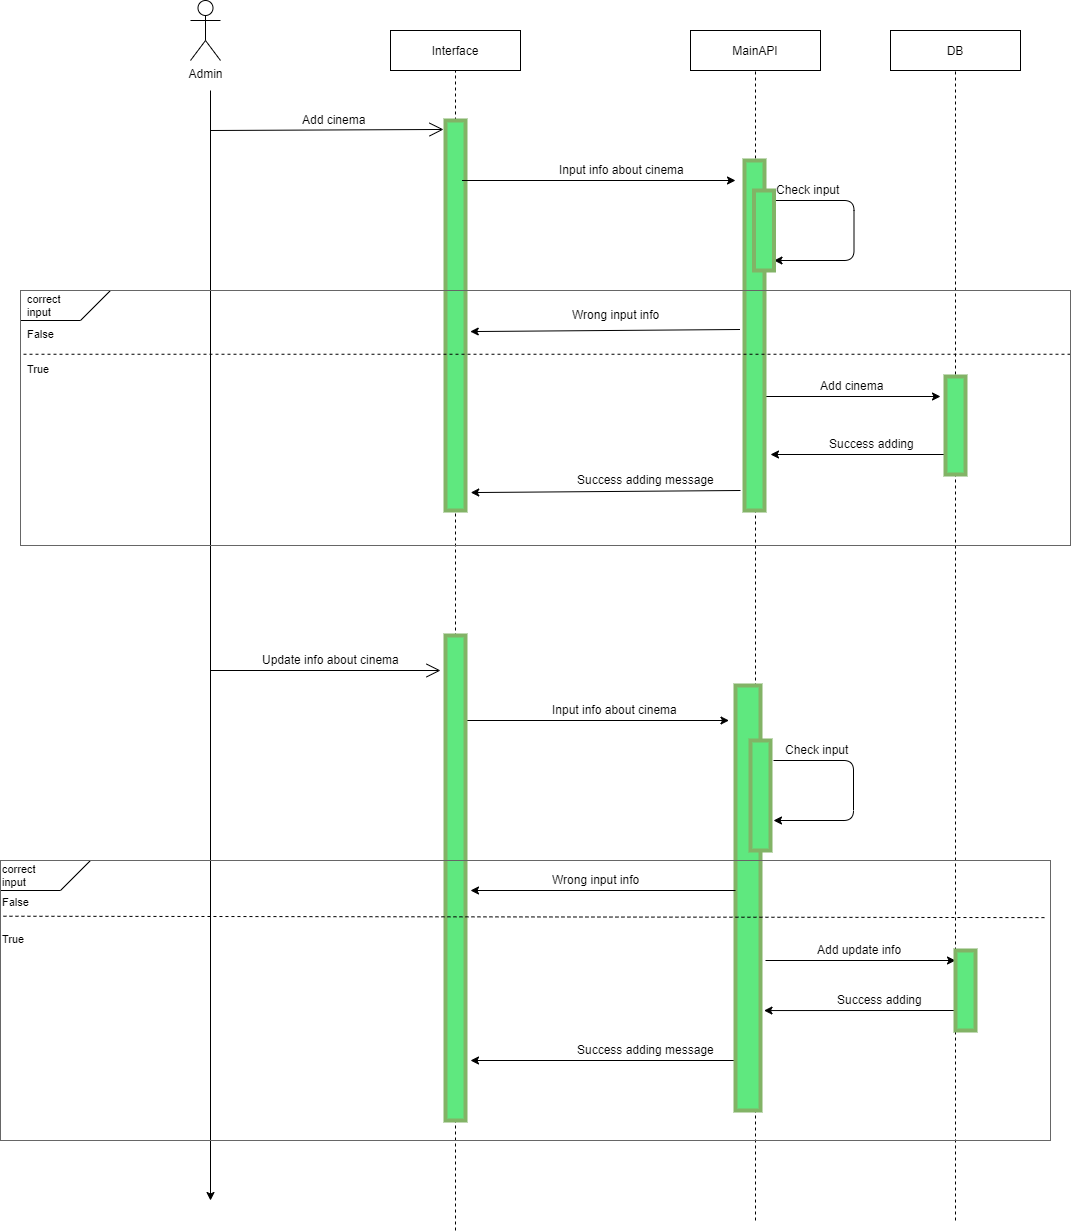

The diagram above was exported from draw.io. Its source (the exported page's mxGraphModel, read from the mxfile embedded in the PNG):
<mxGraphModel dx="2009" dy="732" grid="1" gridSize="10" guides="1" tooltips="1" connect="1" arrows="1" fold="1" page="1" pageScale="1" pageWidth="827" pageHeight="1169" math="0" shadow="0">
  <root>
    <mxCell id="0" />
    <mxCell id="1" parent="0" />
    <mxCell id="QCg70TFCsMnMBYWpCT9t-1" value="Admin" style="shape=umlActor;verticalLabelPosition=bottom;labelBackgroundColor=#ffffff;verticalAlign=top;html=1;outlineConnect=0;" parent="1" vertex="1">
      <mxGeometry x="-330" y="20" width="30" height="60" as="geometry" />
    </mxCell>
    <mxCell id="QCg70TFCsMnMBYWpCT9t-6" value="" style="endArrow=none;dashed=1;html=1;entryX=0.5;entryY=1;entryDx=0;entryDy=0;" parent="1" target="QCg70TFCsMnMBYWpCT9t-9" edge="1">
      <mxGeometry width="50" height="50" relative="1" as="geometry">
        <mxPoint x="235" y="1240" as="sourcePoint" />
        <mxPoint x="230" y="110" as="targetPoint" />
        <Array as="points">
          <mxPoint x="235" y="510" />
        </Array>
      </mxGeometry>
    </mxCell>
    <mxCell id="QCg70TFCsMnMBYWpCT9t-9" value="MainAPI" style="rounded=0;whiteSpace=wrap;html=1;" parent="1" vertex="1">
      <mxGeometry x="170" y="50" width="130" height="40" as="geometry" />
    </mxCell>
    <mxCell id="QCg70TFCsMnMBYWpCT9t-10" value="DB" style="rounded=0;whiteSpace=wrap;html=1;" parent="1" vertex="1">
      <mxGeometry x="370" y="50" width="130" height="40" as="geometry" />
    </mxCell>
    <mxCell id="mwfYRzs3W7SmMQELAvG2-2" value="Add cinema" style="text;html=1;resizable=0;points=[];autosize=1;align=left;verticalAlign=top;spacingTop=-4;" parent="1" vertex="1">
      <mxGeometry x="-220" y="130" width="80" height="20" as="geometry" />
    </mxCell>
    <mxCell id="mwfYRzs3W7SmMQELAvG2-5" value="" style="endArrow=classic;html=1;" parent="1" edge="1">
      <mxGeometry width="50" height="50" relative="1" as="geometry">
        <mxPoint x="-65" y="740" as="sourcePoint" />
        <mxPoint x="208.5" y="740" as="targetPoint" />
      </mxGeometry>
    </mxCell>
    <mxCell id="mwfYRzs3W7SmMQELAvG2-6" value="Input info about cinema" style="text;html=1;resizable=0;points=[];autosize=1;align=left;verticalAlign=top;spacingTop=-4;" parent="1" vertex="1">
      <mxGeometry x="30" y="720" width="140" height="20" as="geometry" />
    </mxCell>
    <mxCell id="mwfYRzs3W7SmMQELAvG2-7" value="" style="endArrow=classic;html=1;" parent="1" edge="1">
      <mxGeometry width="50" height="50" relative="1" as="geometry">
        <mxPoint x="253.5" y="220" as="sourcePoint" />
        <mxPoint x="253.5" y="280" as="targetPoint" />
        <Array as="points">
          <mxPoint x="333.5" y="220" />
          <mxPoint x="333.5" y="280" />
        </Array>
      </mxGeometry>
    </mxCell>
    <mxCell id="mwfYRzs3W7SmMQELAvG2-8" value="Check input" style="text;html=1;resizable=0;points=[];autosize=1;align=left;verticalAlign=top;spacingTop=-4;" parent="1" vertex="1">
      <mxGeometry x="253.5" y="200" width="80" height="20" as="geometry" />
    </mxCell>
    <mxCell id="mwfYRzs3W7SmMQELAvG2-10" value="Wrong input info" style="text;html=1;resizable=0;points=[];autosize=1;align=left;verticalAlign=top;spacingTop=-4;" parent="1" vertex="1">
      <mxGeometry x="50" y="325" width="100" height="20" as="geometry" />
    </mxCell>
    <mxCell id="mwfYRzs3W7SmMQELAvG2-11" value="" style="endArrow=classic;html=1;" parent="1" edge="1">
      <mxGeometry width="50" height="50" relative="1" as="geometry">
        <mxPoint x="238" y="416" as="sourcePoint" />
        <mxPoint x="420" y="416" as="targetPoint" />
      </mxGeometry>
    </mxCell>
    <mxCell id="mwfYRzs3W7SmMQELAvG2-12" value="Add cinema" style="text;html=1;resizable=0;points=[];autosize=1;align=left;verticalAlign=top;spacingTop=-4;" parent="1" vertex="1">
      <mxGeometry x="298" y="396" width="80" height="20" as="geometry" />
    </mxCell>
    <mxCell id="mwfYRzs3W7SmMQELAvG2-13" value="" style="endArrow=classic;html=1;" parent="1" edge="1">
      <mxGeometry width="50" height="50" relative="1" as="geometry">
        <mxPoint x="426.5" y="474" as="sourcePoint" />
        <mxPoint x="250" y="474" as="targetPoint" />
      </mxGeometry>
    </mxCell>
    <mxCell id="mwfYRzs3W7SmMQELAvG2-14" value="Success adding" style="text;html=1;resizable=0;points=[];autosize=1;align=left;verticalAlign=top;spacingTop=-4;" parent="1" vertex="1">
      <mxGeometry x="306.5" y="454" width="100" height="20" as="geometry" />
    </mxCell>
    <mxCell id="mwfYRzs3W7SmMQELAvG2-16" value="Success adding message" style="text;html=1;resizable=0;points=[];autosize=1;align=left;verticalAlign=top;spacingTop=-4;" parent="1" vertex="1">
      <mxGeometry x="54.5" y="490" width="150" height="20" as="geometry" />
    </mxCell>
    <mxCell id="4nXeFWivTxhUltjIjGSv-10" value="Update info about cinema" style="text;html=1;resizable=0;points=[];autosize=1;align=left;verticalAlign=top;spacingTop=-4;" parent="1" vertex="1">
      <mxGeometry x="-260" y="670" width="150" height="20" as="geometry" />
    </mxCell>
    <mxCell id="4nXeFWivTxhUltjIjGSv-13" value="" style="endArrow=classic;html=1;" parent="1" edge="1">
      <mxGeometry width="50" height="50" relative="1" as="geometry">
        <mxPoint x="253" y="779.9999999999999" as="sourcePoint" />
        <mxPoint x="253" y="839.9999999999999" as="targetPoint" />
        <Array as="points">
          <mxPoint x="333" y="780" />
          <mxPoint x="333" y="840" />
        </Array>
      </mxGeometry>
    </mxCell>
    <mxCell id="4nXeFWivTxhUltjIjGSv-14" value="Check input" style="text;html=1;resizable=0;points=[];autosize=1;align=left;verticalAlign=top;spacingTop=-4;" parent="1" vertex="1">
      <mxGeometry x="263" y="760" width="80" height="20" as="geometry" />
    </mxCell>
    <mxCell id="4nXeFWivTxhUltjIjGSv-17" value="Wrong input info" style="text;html=1;resizable=0;points=[];autosize=1;align=left;verticalAlign=top;spacingTop=-4;" parent="1" vertex="1">
      <mxGeometry x="30" y="890" width="100" height="20" as="geometry" />
    </mxCell>
    <mxCell id="4nXeFWivTxhUltjIjGSv-21" value="" style="endArrow=classic;html=1;" parent="1" edge="1">
      <mxGeometry width="50" height="50" relative="1" as="geometry">
        <mxPoint x="245" y="980" as="sourcePoint" />
        <mxPoint x="435" y="980" as="targetPoint" />
      </mxGeometry>
    </mxCell>
    <mxCell id="4nXeFWivTxhUltjIjGSv-22" value="Add update info" style="text;html=1;resizable=0;points=[];autosize=1;align=left;verticalAlign=top;spacingTop=-4;" parent="1" vertex="1">
      <mxGeometry x="295" y="960" width="100" height="20" as="geometry" />
    </mxCell>
    <mxCell id="4nXeFWivTxhUltjIjGSv-23" value="" style="endArrow=classic;html=1;entryX=1;entryY=0.843;entryDx=0;entryDy=0;entryPerimeter=0;" parent="1" edge="1">
      <mxGeometry width="50" height="50" relative="1" as="geometry">
        <mxPoint x="435" y="1030" as="sourcePoint" />
        <mxPoint x="243.49999999999955" y="1030.05" as="targetPoint" />
      </mxGeometry>
    </mxCell>
    <mxCell id="4nXeFWivTxhUltjIjGSv-24" value="Success adding" style="text;html=1;resizable=0;points=[];autosize=1;align=left;verticalAlign=top;spacingTop=-4;" parent="1" vertex="1">
      <mxGeometry x="315" y="1010" width="100" height="20" as="geometry" />
    </mxCell>
    <mxCell id="4nXeFWivTxhUltjIjGSv-25" value="" style="endArrow=classic;html=1;" parent="1" edge="1">
      <mxGeometry width="50" height="50" relative="1" as="geometry">
        <mxPoint x="215" y="1080" as="sourcePoint" />
        <mxPoint x="-50" y="1080" as="targetPoint" />
      </mxGeometry>
    </mxCell>
    <mxCell id="4nXeFWivTxhUltjIjGSv-26" value="Success adding message" style="text;html=1;resizable=0;points=[];autosize=1;align=left;verticalAlign=top;spacingTop=-4;" parent="1" vertex="1">
      <mxGeometry x="54.5" y="1060" width="150" height="20" as="geometry" />
    </mxCell>
    <mxCell id="W6yeWHqXiDRAUmHWmpxU-7" value="" style="rounded=0;whiteSpace=wrap;html=1;fillColor=#5FE87F;strokeColor=#82b366;strokeWidth=4;" parent="1" vertex="1">
      <mxGeometry x="224" y="180" width="20" height="350" as="geometry" />
    </mxCell>
    <mxCell id="W6yeWHqXiDRAUmHWmpxU-11" value="" style="rounded=0;whiteSpace=wrap;html=1;fillColor=#5FE87F;strokeColor=#82b366;strokeWidth=4;" parent="1" vertex="1">
      <mxGeometry x="233.5" y="210" width="20" height="80" as="geometry" />
    </mxCell>
    <mxCell id="W6yeWHqXiDRAUmHWmpxU-23" value="" style="shape=card;whiteSpace=wrap;html=1;strokeColor=#000000;strokeWidth=1;fillColor=none;direction=north;size=34;rotation=-90;" parent="1" vertex="1">
      <mxGeometry x="-470" y="280" width="30" height="90" as="geometry" />
    </mxCell>
    <mxCell id="W6yeWHqXiDRAUmHWmpxU-25" value="correct &lt;br style=&quot;font-size: 11px;&quot;&gt;input" style="text;html=1;resizable=0;points=[];autosize=1;align=left;verticalAlign=top;spacingTop=-4;fontSize=11;" parent="1" vertex="1">
      <mxGeometry x="-495" y="310" width="50" height="30" as="geometry" />
    </mxCell>
    <mxCell id="W6yeWHqXiDRAUmHWmpxU-26" value="False" style="text;html=1;resizable=0;points=[];autosize=1;align=left;verticalAlign=top;spacingTop=-4;fontSize=11;" parent="1" vertex="1">
      <mxGeometry x="-495" y="345" width="40" height="10" as="geometry" />
    </mxCell>
    <mxCell id="W6yeWHqXiDRAUmHWmpxU-27" value="True" style="text;html=1;resizable=0;points=[];autosize=1;align=left;verticalAlign=top;spacingTop=-4;fontSize=11;" parent="1" vertex="1">
      <mxGeometry x="-495" y="380" width="40" height="10" as="geometry" />
    </mxCell>
    <mxCell id="W6yeWHqXiDRAUmHWmpxU-29" value="" style="shape=card;whiteSpace=wrap;html=1;strokeColor=#000000;strokeWidth=1;fillColor=none;direction=north;size=34;rotation=-90;" parent="1" vertex="1">
      <mxGeometry x="-490" y="850" width="30" height="90" as="geometry" />
    </mxCell>
    <mxCell id="W6yeWHqXiDRAUmHWmpxU-30" value="correct &lt;br style=&quot;font-size: 11px;&quot;&gt;input" style="text;html=1;resizable=0;points=[];autosize=1;align=left;verticalAlign=top;spacingTop=-4;fontSize=11;" parent="1" vertex="1">
      <mxGeometry x="-520" y="880" width="50" height="30" as="geometry" />
    </mxCell>
    <mxCell id="W6yeWHqXiDRAUmHWmpxU-31" value="False" style="text;html=1;resizable=0;points=[];autosize=1;align=left;verticalAlign=top;spacingTop=-4;fontSize=11;" parent="1" vertex="1">
      <mxGeometry x="-520" y="912.5" width="40" height="10" as="geometry" />
    </mxCell>
    <mxCell id="W6yeWHqXiDRAUmHWmpxU-33" value="True" style="text;html=1;resizable=0;points=[];autosize=1;align=left;verticalAlign=top;spacingTop=-4;fontSize=11;" parent="1" vertex="1">
      <mxGeometry x="-520" y="950" width="40" height="10" as="geometry" />
    </mxCell>
    <mxCell id="SMe5wc0qvn2uL-g_1f5y-2" value="Interface" style="rounded=0;whiteSpace=wrap;html=1;" parent="1" vertex="1">
      <mxGeometry x="-130" y="50" width="130" height="40" as="geometry" />
    </mxCell>
    <mxCell id="SMe5wc0qvn2uL-g_1f5y-3" value="" style="endArrow=none;dashed=1;html=1;entryX=0.5;entryY=1;entryDx=0;entryDy=0;" parent="1" target="SMe5wc0qvn2uL-g_1f5y-2" edge="1">
      <mxGeometry width="50" height="50" relative="1" as="geometry">
        <mxPoint x="-65" y="1250" as="sourcePoint" />
        <mxPoint x="-280" y="1150" as="targetPoint" />
      </mxGeometry>
    </mxCell>
    <mxCell id="SMe5wc0qvn2uL-g_1f5y-5" value="" style="rounded=0;whiteSpace=wrap;html=1;fillColor=#5FE87F;strokeColor=#82b366;strokeWidth=4;" parent="1" vertex="1">
      <mxGeometry x="-75" y="140" width="20" height="390" as="geometry" />
    </mxCell>
    <mxCell id="SMe5wc0qvn2uL-g_1f5y-7" value="" style="endArrow=classic;html=1;entryX=1.262;entryY=0.954;entryDx=0;entryDy=0;entryPerimeter=0;" parent="1" target="SMe5wc0qvn2uL-g_1f5y-5" edge="1">
      <mxGeometry width="50" height="50" relative="1" as="geometry">
        <mxPoint x="220" y="510" as="sourcePoint" />
        <mxPoint x="-30" y="540" as="targetPoint" />
      </mxGeometry>
    </mxCell>
    <mxCell id="SMe5wc0qvn2uL-g_1f5y-8" value="" style="endArrow=none;dashed=1;html=1;entryX=0.5;entryY=1;entryDx=0;entryDy=0;" parent="1" target="QCg70TFCsMnMBYWpCT9t-10" edge="1">
      <mxGeometry width="50" height="50" relative="1" as="geometry">
        <mxPoint x="435" y="1240" as="sourcePoint" />
        <mxPoint x="-310" y="1150" as="targetPoint" />
      </mxGeometry>
    </mxCell>
    <mxCell id="SMe5wc0qvn2uL-g_1f5y-11" value="" style="rounded=0;whiteSpace=wrap;html=1;fillColor=#5FE87F;strokeColor=#82b366;strokeWidth=4;" parent="1" vertex="1">
      <mxGeometry x="425" y="396" width="20" height="98" as="geometry" />
    </mxCell>
    <mxCell id="SMe5wc0qvn2uL-g_1f5y-19" value="" style="endArrow=classic;html=1;entryX=1.262;entryY=0.954;entryDx=0;entryDy=0;entryPerimeter=0;" parent="1" edge="1">
      <mxGeometry width="50" height="50" relative="1" as="geometry">
        <mxPoint x="219.49999999999955" y="349" as="sourcePoint" />
        <mxPoint x="-50.26000000000022" y="351.0600000000002" as="targetPoint" />
      </mxGeometry>
    </mxCell>
    <mxCell id="SMe5wc0qvn2uL-g_1f5y-21" value="" style="endArrow=none;dashed=1;html=1;exitX=1;exitY=0.25;exitDx=0;exitDy=0;entryX=0;entryY=0.25;entryDx=0;entryDy=0;" parent="1" edge="1">
      <mxGeometry width="50" height="50" relative="1" as="geometry">
        <mxPoint x="550" y="373.75" as="sourcePoint" />
        <mxPoint x="-500" y="373.75" as="targetPoint" />
      </mxGeometry>
    </mxCell>
    <mxCell id="SMe5wc0qvn2uL-g_1f5y-22" value="" style="rounded=0;whiteSpace=wrap;html=1;fillColor=#5FE87F;strokeColor=#82b366;strokeWidth=4;" parent="1" vertex="1">
      <mxGeometry x="-75" y="655" width="20" height="485" as="geometry" />
    </mxCell>
    <mxCell id="SMe5wc0qvn2uL-g_1f5y-32" value="" style="rounded=0;whiteSpace=wrap;html=1;fillColor=#5FE87F;strokeColor=#82b366;strokeWidth=4;" parent="1" vertex="1">
      <mxGeometry x="215" y="705" width="25" height="425" as="geometry" />
    </mxCell>
    <mxCell id="SMe5wc0qvn2uL-g_1f5y-36" value="" style="rounded=0;whiteSpace=wrap;html=1;fillColor=#5FE87F;strokeColor=#82b366;strokeWidth=4;" parent="1" vertex="1">
      <mxGeometry x="230" y="760" width="20" height="110" as="geometry" />
    </mxCell>
    <mxCell id="SMe5wc0qvn2uL-g_1f5y-37" value="" style="endArrow=classic;html=1;" parent="1" edge="1">
      <mxGeometry width="50" height="50" relative="1" as="geometry">
        <mxPoint x="214.99999999999955" y="910" as="sourcePoint" />
        <mxPoint x="-50" y="910" as="targetPoint" />
      </mxGeometry>
    </mxCell>
    <mxCell id="SMe5wc0qvn2uL-g_1f5y-42" value="" style="rounded=0;whiteSpace=wrap;html=1;fillColor=#5FE87F;strokeColor=#82b366;strokeWidth=4;" parent="1" vertex="1">
      <mxGeometry x="435" y="970" width="20" height="80" as="geometry" />
    </mxCell>
    <mxCell id="SMe5wc0qvn2uL-g_1f5y-45" value="" style="endArrow=none;dashed=1;html=1;exitX=0.999;exitY=0.204;exitDx=0;exitDy=0;exitPerimeter=0;entryX=0;entryY=0.199;entryDx=0;entryDy=0;entryPerimeter=0;" parent="1" target="lMCorNSp2a_Gp-QTgJWb-3" edge="1">
      <mxGeometry width="50" height="50" relative="1" as="geometry">
        <mxPoint x="523.9499999999998" y="937.1199999999999" as="sourcePoint" />
        <mxPoint x="-540" y="940" as="targetPoint" />
      </mxGeometry>
    </mxCell>
    <mxCell id="SMe5wc0qvn2uL-g_1f5y-48" value="" style="endArrow=classic;html=1;" parent="1" edge="1">
      <mxGeometry width="50" height="50" relative="1" as="geometry">
        <mxPoint x="-58.5" y="200" as="sourcePoint" />
        <mxPoint x="215" y="200" as="targetPoint" />
      </mxGeometry>
    </mxCell>
    <mxCell id="SMe5wc0qvn2uL-g_1f5y-49" value="Input info about cinema" style="text;html=1;resizable=0;points=[];autosize=1;align=left;verticalAlign=top;spacingTop=-4;" parent="1" vertex="1">
      <mxGeometry x="36.5" y="180" width="140" height="20" as="geometry" />
    </mxCell>
    <mxCell id="lMCorNSp2a_Gp-QTgJWb-1" value="" style="endArrow=classic;html=1;" parent="1" edge="1">
      <mxGeometry width="50" height="50" relative="1" as="geometry">
        <mxPoint x="-310" y="110" as="sourcePoint" />
        <mxPoint x="-310" y="1220" as="targetPoint" />
      </mxGeometry>
    </mxCell>
    <mxCell id="lMCorNSp2a_Gp-QTgJWb-2" value="" style="rounded=0;whiteSpace=wrap;html=1;fillColor=none;strokeColor=#666666;fontColor=#333333;" parent="1" vertex="1">
      <mxGeometry x="-500" y="310" width="1050" height="255" as="geometry" />
    </mxCell>
    <mxCell id="lMCorNSp2a_Gp-QTgJWb-3" value="" style="rounded=0;whiteSpace=wrap;html=1;fillColor=none;strokeColor=#666666;fontColor=#333333;" parent="1" vertex="1">
      <mxGeometry x="-520" y="880" width="1050" height="280" as="geometry" />
    </mxCell>
    <mxCell id="3ln003OKv4Q3_zulATwf-1" value="" style="endArrow=open;endFill=1;endSize=12;html=1;entryX=-0.1;entryY=0.023;entryDx=0;entryDy=0;entryPerimeter=0;" edge="1" parent="1" target="SMe5wc0qvn2uL-g_1f5y-5">
      <mxGeometry width="160" relative="1" as="geometry">
        <mxPoint x="-310" y="150" as="sourcePoint" />
        <mxPoint x="-150" y="150" as="targetPoint" />
      </mxGeometry>
    </mxCell>
    <mxCell id="3ln003OKv4Q3_zulATwf-2" value="" style="endArrow=open;endFill=1;endSize=12;html=1;" edge="1" parent="1">
      <mxGeometry width="160" relative="1" as="geometry">
        <mxPoint x="-310" y="690" as="sourcePoint" />
        <mxPoint x="-80" y="690" as="targetPoint" />
      </mxGeometry>
    </mxCell>
  </root>
</mxGraphModel>